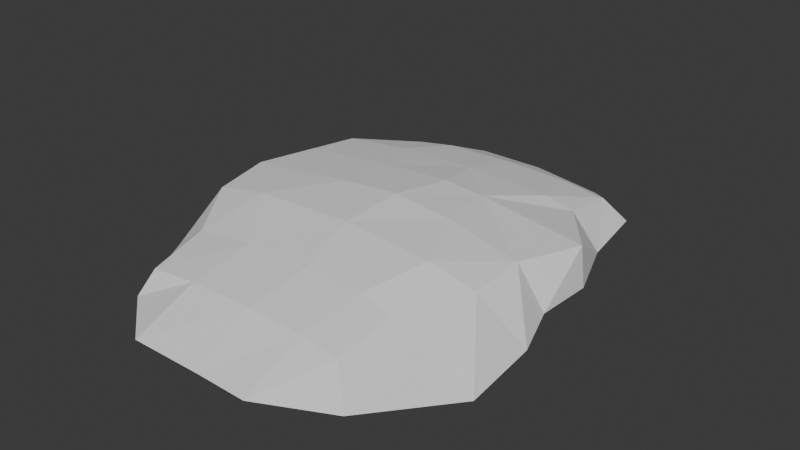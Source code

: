 # Source: IslandConnector.blend  (saved by Blender 5.0.119; exported with 4.5.12 LTS)
import bpy
from mathutils import Matrix  # noqa: F401  (used for matrix-valued properties, if any)

bpy.ops.wm.read_factory_settings(use_empty=True)
scene = bpy.context.scene
scene.name = 'Scene'

# ---- collections
col_collection = bpy.data.collections.new('Collection'); scene.collection.children.link(col_collection)

# ---- world
world_world = bpy.data.worlds.new('World'); scene.world = world_world
world_world.use_nodes = True; world_world.node_tree.nodes.clear()
_N = world_world.node_tree.nodes; _L = world_world.node_tree.links
n0 = _N.new('ShaderNodeOutputWorld'); n0.name = 'World Output'; n0.location = (200, 100)
n1 = _N.new('ShaderNodeBackground'); n1.name = 'Background'; n1.location = (-200, 100)
n1.inputs[0].default_value = (0.05088, 0.05088, 0.05088, 1.0)
_L.new(n1.outputs[0], n0.inputs[0])
n0.is_active_output = True
world_world.color = (0.05088, 0.05088, 0.05088)
world_world.sun_shadow_jitter_overblur = 0.0

# ---- meshes
me_cube_001 = bpy.data.meshes.new('Cube.001')
me_cube_001.from_pydata([(-1.879, -3.326, -2.086e-07), (-1.796, -3.046, 0.3487), (-1.699, 3.493, -2.086e-07), (-1.781, 2.877, 0.3487), (2.189, -3.523, -2.086e-07), (1.684, -3.074, 0.3487), (2.201, 3.092, -2.086e-07), (1.83, 2.938, 0.3487), (-2.818, 2.086, -2.086e-07), (-2.839, 1.144, -2.086e-07), (-2.841, -0.1147, -2.086e-07), (-2.656, -1.878, -2.086e-07), (-2.267, -2.589, -2.086e-07), (-1.942, -2.049, 0.5092), (-2.572, -1.062, 0.6521), (-2.712, -0.1049, 0.7093), (-2.547, 0.9297, 0.6521), (-2.569, 1.928, 0.5092), (3.185, -2.303, -2.086e-07), (3.06, -0.9805, 0.0), (2.737, -0.08741, -2.086e-07), (2.781, 0.8549, -2.086e-07), (2.391, 1.89, -2.086e-07), (1.892, 1.942, 0.5092), (2.705, 0.8522, 0.6521), (2.34, -0.1934, 0.7093), (2.336, -1.12, 0.6521), (1.736, -2.057, 0.5092), (1.295, 3.668, -2.086e-07), (-0.01868, 3.93, -2.086e-07), (-1.152, 3.924, -2.086e-07), (-1.16, 2.925, 0.4345), (0.03497, 2.932, 0.47), (1.113, 2.924, 0.4345), (-1.013, -4.05, -2.086e-07), (0.1886, -4.048, -2.086e-07), (1.058, -4.067, -2.086e-07), (1.053, -3.062, 0.4345), (0.1176, -3.061, 0.47), (-0.9813, -3.048, 0.4345), (-1.376, 1.928, 0.6521), (-0.00328, 1.888, 0.7093), (1.425, 1.887, 0.6521), (-0.8486, 0.9181, 0.8415), (0.2749, 0.8984, 0.9189), (0.9066, 0.9352, 0.8415), (-0.903, -0.09567, 0.9189), (0.1221, -0.07722, 1.009), (1.106, -0.1007, 0.9189), (-1.649, -1.075, 0.8415), (0.04126, -1.085, 0.9189), (1.551, -1.14, 0.8415), (-0.8904, -2.051, 0.6521), (0.255, -2.093, 0.7093), (1.204, -2.085, 0.6521), (1.296, 1.904, -2.086e-07), (0.02055, 1.912, -2.086e-07), (-1.233, 1.922, -2.086e-07), (1.057, 0.9196, -2.086e-07), (-0.009694, 0.9072, -2.086e-07), (-1.182, 0.9169, -2.086e-07), (1.111, -0.07907, -2.086e-07), (0.1673, -0.08528, -2.086e-07), (-1.25, -0.06333, -2.086e-07), (0.8643, -1.055, -2.086e-07), (0.07647, -1.077, -2.086e-07), (-1.479, -1.06, -2.086e-07), (1.086, -2.057, -2.086e-07), (-0.08996, -2.066, -2.086e-07), (-1.304, -2.056, -2.086e-07)], [], [(8, 17, 3, 2), (28, 33, 7, 6), (18, 27, 5, 4), (34, 39, 1, 0), (67, 18, 4, 36), (52, 13, 1, 39), (31, 3, 17, 40), (40, 17, 16, 43), (43, 16, 15, 46), (46, 15, 14, 49), (49, 14, 13, 52), (28, 6, 22, 55), (55, 22, 21, 58), (58, 21, 20, 61), (61, 20, 19, 64), (64, 19, 18, 67), (6, 7, 23, 22), (22, 23, 24, 21), (21, 24, 25, 20), (20, 25, 26, 19), (19, 26, 27, 18), (0, 1, 13, 12), (12, 13, 14, 11), (11, 14, 15, 10), (10, 15, 16, 9), (9, 16, 17, 8), (11, 66, 69, 12), (66, 65, 68, 69), (65, 64, 67, 68), (10, 63, 66, 11), (63, 62, 65, 66), (62, 61, 64, 65), (9, 60, 63, 10), (60, 59, 62, 63), (59, 58, 61, 62), (8, 57, 60, 9), (57, 56, 59, 60), (56, 55, 58, 59), (2, 30, 57, 8), (30, 29, 56, 57), (29, 28, 55, 56), (26, 51, 54, 27), (51, 50, 53, 54), (50, 49, 52, 53), (25, 48, 51, 26), (48, 47, 50, 51), (47, 46, 49, 50), (24, 45, 48, 25), (45, 44, 47, 48), (44, 43, 46, 47), (23, 42, 45, 24), (42, 41, 44, 45), (41, 40, 43, 44), (7, 33, 42, 23), (33, 32, 41, 42), (32, 31, 40, 41), (27, 54, 37, 5), (54, 53, 38, 37), (53, 52, 39, 38), (12, 69, 34, 0), (69, 68, 35, 34), (68, 67, 36, 35), (4, 5, 37, 36), (36, 37, 38, 35), (35, 38, 39, 34), (2, 3, 31, 30), (30, 31, 32, 29), (29, 32, 33, 28)])
_uv = me_cube_001.uv_layers.new(name='UVMap')
_uv.uv.foreach_set('vector', [0.375, 0.2083, 0.625, 0.2083, 0.625, 0.25, 0.375, 0.25, 0.375, 0.4375, 0.625, 0.4375, 0.625, 0.5, 0.375, 0.5, 0.375, 0.7083, 0.625, 0.7083, 0.625, 0.75, 0.375, 0.75, 0.375, 0.9375, 0.625, 0.9375, 0.625, 1.0, 0.375, 1.0, 0.3125, 0.7083, 0.375, 0.7083, 0.375, 0.75, 0.3125, 0.75, 0.8125, 0.7083, 0.875, 0.7083, 0.875, 0.75, 0.8125, 0.75, 0.8125, 0.5, 0.875, 0.5, 0.875, 0.5417, 0.8125, 0.5417, 0.8125, 0.5417, 0.875, 0.5417, 0.875, 0.5833, 0.8125, 0.5833, 0.8125, 0.5833, 0.875, 0.5833, 0.875, 0.625, 0.8125, 0.625, 0.8125, 0.625, 0.875, 0.625, 0.875, 0.6667, 0.8125, 0.6667, 0.8125, 0.6667, 0.875, 0.6667, 0.875, 0.7083, 0.8125, 0.7083, 0.3125, 0.5, 0.375, 0.5, 0.375, 0.5417, 0.3125, 0.5417, 0.3125, 0.5417, 0.375, 0.5417, 0.375, 0.5833, 0.3125, 0.5833, 0.3125, 0.5833, 0.375, 0.5833, 0.375, 0.625, 0.3125, 0.625, 0.3125, 0.625, 0.375, 0.625, 0.375, 0.6667, 0.3125, 0.6667, 0.3125, 0.6667, 0.375, 0.6667, 0.375, 0.7083, 0.3125, 0.7083, 0.375, 0.5, 0.625, 0.5, 0.625, 0.5417, 0.375, 0.5417, 0.375, 0.5417, 0.625, 0.5417, 0.625, 0.5833, 0.375, 0.5833, 0.375, 0.5833, 0.625, 0.5833, 0.625, 0.625, 0.375, 0.625, 0.375, 0.625, 0.625, 0.625, 0.625, 0.6667, 0.375, 0.6667, 0.375, 0.6667, 0.625, 0.6667, 0.625, 0.7083, 0.375, 0.7083, 0.375, 0.0, 0.625, 0.0, 0.625, 0.04167, 0.375, 0.04167, 0.375, 0.04167, 0.625, 0.04167, 0.625, 0.08333, 0.375, 0.08333, 0.375, 0.08333, 0.625, 0.08333, 0.625, 0.125, 0.375, 0.125, 0.375, 0.125, 0.625, 0.125, 0.625, 0.1667, 0.375, 0.1667, 0.375, 0.1667, 0.625, 0.1667, 0.625, 0.2083, 0.375, 0.2083, 0.125, 0.6667, 0.1875, 0.6667, 0.1875, 0.7083, 0.125, 0.7083, 0.1875, 0.6667, 0.25, 0.6667, 0.25, 0.7083, 0.1875, 0.7083, 0.25, 0.6667, 0.3125, 0.6667, 0.3125, 0.7083, 0.25, 0.7083, 0.125, 0.625, 0.1875, 0.625, 0.1875, 0.6667, 0.125, 0.6667, 0.1875, 0.625, 0.25, 0.625, 0.25, 0.6667, 0.1875, 0.6667, 0.25, 0.625, 0.3125, 0.625, 0.3125, 0.6667, 0.25, 0.6667, 0.125, 0.5833, 0.1875, 0.5833, 0.1875, 0.625, 0.125, 0.625, 0.1875, 0.5833, 0.25, 0.5833, 0.25, 0.625, 0.1875, 0.625, 0.25, 0.5833, 0.3125, 0.5833, 0.3125, 0.625, 0.25, 0.625, 0.125, 0.5417, 0.1875, 0.5417, 0.1875, 0.5833, 0.125, 0.5833, 0.1875, 0.5417, 0.25, 0.5417, 0.25, 0.5833, 0.1875, 0.5833, 0.25, 0.5417, 0.3125, 0.5417, 0.3125, 0.5833, 0.25, 0.5833, 0.125, 0.5, 0.1875, 0.5, 0.1875, 0.5417, 0.125, 0.5417, 0.1875, 0.5, 0.25, 0.5, 0.25, 0.5417, 0.1875, 0.5417, 0.25, 0.5, 0.3125, 0.5, 0.3125, 0.5417, 0.25, 0.5417, 0.625, 0.6667, 0.6875, 0.6667, 0.6875, 0.7083, 0.625, 0.7083, 0.6875, 0.6667, 0.75, 0.6667, 0.75, 0.7083, 0.6875, 0.7083, 0.75, 0.6667, 0.8125, 0.6667, 0.8125, 0.7083, 0.75, 0.7083, 0.625, 0.625, 0.6875, 0.625, 0.6875, 0.6667, 0.625, 0.6667, 0.6875, 0.625, 0.75, 0.625, 0.75, 0.6667, 0.6875, 0.6667, 0.75, 0.625, 0.8125, 0.625, 0.8125, 0.6667, 0.75, 0.6667, 0.625, 0.5833, 0.6875, 0.5833, 0.6875, 0.625, 0.625, 0.625, 0.6875, 0.5833, 0.75, 0.5833, 0.75, 0.625, 0.6875, 0.625, 0.75, 0.5833, 0.8125, 0.5833, 0.8125, 0.625, 0.75, 0.625, 0.625, 0.5417, 0.6875, 0.5417, 0.6875, 0.5833, 0.625, 0.5833, 0.6875, 0.5417, 0.75, 0.5417, 0.75, 0.5833, 0.6875, 0.5833, 0.75, 0.5417, 0.8125, 0.5417, 0.8125, 0.5833, 0.75, 0.5833, 0.625, 0.5, 0.6875, 0.5, 0.6875, 0.5417, 0.625, 0.5417, 0.6875, 0.5, 0.75, 0.5, 0.75, 0.5417, 0.6875, 0.5417, 0.75, 0.5, 0.8125, 0.5, 0.8125, 0.5417, 0.75, 0.5417, 0.625, 0.7083, 0.6875, 0.7083, 0.6875, 0.75, 0.625, 0.75, 0.6875, 0.7083, 0.75, 0.7083, 0.75, 0.75, 0.6875, 0.75, 0.75, 0.7083, 0.8125, 0.7083, 0.8125, 0.75, 0.75, 0.75, 0.125, 0.7083, 0.1875, 0.7083, 0.1875, 0.75, 0.125, 0.75, 0.1875, 0.7083, 0.25, 0.7083, 0.25, 0.75, 0.1875, 0.75, 0.25, 0.7083, 0.3125, 0.7083, 0.3125, 0.75, 0.25, 0.75, 0.375, 0.75, 0.625, 0.75, 0.625, 0.8125, 0.375, 0.8125, 0.375, 0.8125, 0.625, 0.8125, 0.625, 0.875, 0.375, 0.875, 0.375, 0.875, 0.625, 0.875, 0.625, 0.9375, 0.375, 0.9375, 0.375, 0.25, 0.625, 0.25, 0.625, 0.3125, 0.375, 0.3125, 0.375, 0.3125, 0.625, 0.3125, 0.625, 0.375, 0.375, 0.375, 0.375, 0.375, 0.625, 0.375, 0.625, 0.4375, 0.375, 0.4375])
me_cube_001.update()

# ---- objects
ob_island_connector = bpy.data.objects.new('Island Connector', me_cube_001)

# ---- transforms, parenting, visibility, modifiers, constraints
ob_island_connector.location = (0.0, 0.0, 0.0)
_m = ob_island_connector.modifiers.new('Triangulate', 'TRIANGULATE')

# ---- collection membership
col_collection.objects.link(ob_island_connector)

# ---- scene / render settings (as saved in the file)
scene.frame_start = 1; scene.frame_end = 250; scene.frame_set(1)
scene.render.engine = 'BLENDER_EEVEE_NEXT'
scene.render.bake_bias = 0.0
scene.render.bake_samples = 0
scene.cycles.sampling_pattern = 'TABULATED_SOBOL'
scene.eevee.use_volume_custom_range = False
bpy.context.view_layer.update()

# ---- added for rendering (the .blend has no active camera and no usable light): camera, sun
cam_auto = bpy.data.cameras.new('AutoCamera')
cam_auto.lens = 50.0
cam_auto.sensor_width = 36.0
cam_auto.clip_end = 1000.0
ob_auto_camera = bpy.data.objects.new('AutoCamera', cam_auto)
scene.collection.objects.link(ob_auto_camera)
ob_auto_camera.location = (9.48372, -11.2423, 7.95369)
ob_auto_camera.rotation_euler = (1.09748, -7.21219e-08, 0.694738)
scene.camera = ob_auto_camera
light_auto_sun = bpy.data.lights.new('AutoSun', 'SUN')
light_auto_sun.energy = 3.0
light_auto_sun.angle = 0.0523599
ob_auto_sun = bpy.data.objects.new('AutoSun', light_auto_sun)
scene.collection.objects.link(ob_auto_sun)
ob_auto_sun.rotation_euler = (0.872665, 0.174533, 0.523599)
bpy.context.view_layer.update()
